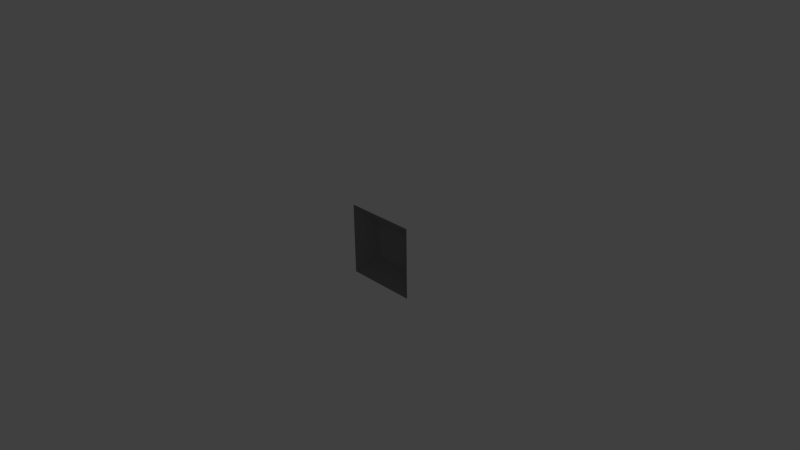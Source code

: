 # Source: block.blend  (saved by Blender 2.70.0; exported with 4.5.12 LTS)
import bpy
from mathutils import Matrix  # noqa: F401  (used for matrix-valued properties, if any)

bpy.ops.wm.read_factory_settings(use_empty=True)
scene = bpy.context.scene
scene.name = 'Scene'

# ---- collections
col_collection_1 = bpy.data.collections.new('Collection 1'); scene.collection.children.link(col_collection_1)

# ---- materials (node trees are filled in below, after node groups)
mat_material = bpy.data.materials.new('Material')
mat_material.alpha_threshold = 0.0
mat_material.use_transparent_shadow = False
mat_material.diffuse_color = (0.2598, 0.2598, 0.2598, 1.0)
mat_material.roughness = 0.5
mat_material.line_color = (0.0, 0.0, 0.0, 1.0)

# ---- material node trees

# ---- world
world_world = bpy.data.worlds.new('World'); scene.world = world_world
world_world.color = (0.05088, 0.05088, 0.05088)
world_world.use_sun_shadow = False
world_world.sun_shadow_jitter_overblur = 0.0
world_world.cycles.sampling_method = 'MANUAL'
world_world.cycles.sample_map_resolution = 256

# ---- cameras
cam_camera = bpy.data.cameras.new('Camera')
cam_camera.clip_end = 100.0
cam_camera.lens = 35.0
cam_camera.sensor_width = 32.0
cam_camera.sensor_height = 18.0
cam_camera.ortho_scale = 7.314
cam_camera.dof.focus_distance = 0.0
cam_camera.dof.aperture_fstop = 128.0

# ---- lights
light_lamp = bpy.data.lights.new('Lamp', 'POINT')
light_lamp.transmission_factor = 0.0
light_lamp.cutoff_distance = 30.0
light_lamp.energy = 100.0
light_lamp.shadow_buffer_clip_start = 1.001
light_lamp.shadow_soft_size = 0.1
light_lamp.shadow_maximum_resolution = 0.006
light_lamp.use_absolute_resolution = True
light_lamp.cycles.use_multiple_importance_sampling = False

# ---- meshes
me_cube = bpy.data.meshes.new('Cube')
me_cube.from_pydata([(0.5, 0.1093, -0.5), (0.5, 0.1093, 0.5), (-0.5, 0.1093, 0.5), (-0.5, 0.1093, -0.5), (0.25, 0.3278, -0.25), (0.25, 0.3278, 0.25), (-0.25, 0.3278, 0.25), (-0.25, 0.3278, -0.25)], [], [(4, 7, 6, 5), (0, 4, 5, 1), (1, 5, 6, 2), (2, 6, 7, 3), (4, 0, 3, 7)])
me_cube.materials.append(mat_material)
me_cube.use_remesh_preserve_volume = False
me_cube.use_remesh_preserve_attributes = False
me_cube.use_mirror_vertex_groups = False
me_cube.update()

# ---- objects
ob_cube = bpy.data.objects.new('Cube', me_cube)
ob_lamp = bpy.data.objects.new('Lamp', light_lamp)
ob_camera = bpy.data.objects.new('Camera', cam_camera)

# ---- transforms, parenting, visibility, modifiers, constraints
ob_cube.location = (0.0, 0.0, 0.0)
ob_cube.lock_rotations_4d = False
ob_cube.empty_display_type = 'ARROWS'
ob_cube.lineart.crease_threshold = 0.0
ob_lamp.location = (4.076, 1.005, 5.904)
ob_lamp.rotation_euler = (0.6503, 0.05522, 1.866)
ob_lamp.lock_rotations_4d = False
ob_lamp.empty_display_type = 'ARROWS'
ob_lamp.color = (0.0, 0.0, 0.0, 0.0)
ob_lamp.lineart.crease_threshold = 0.0
ob_camera.location = (7.481, -6.508, 5.344)
ob_camera.rotation_euler = (1.109, 0.01082, 0.8149)
ob_camera.lock_rotations_4d = False
ob_camera.empty_display_type = 'ARROWS'
ob_camera.color = (0.0, 0.0, 0.0, 0.0)
ob_camera.display_type = 'WIRE'
ob_camera.lineart.crease_threshold = 0.0

# ---- collection membership
col_collection_1.objects.link(ob_cube)
col_collection_1.objects.link(ob_lamp)
col_collection_1.objects.link(ob_camera)

# ---- scene / render settings (as saved in the file)
scene.camera = ob_camera
scene.frame_start = 1; scene.frame_end = 250; scene.frame_set(1)
scene.render.engine = 'BLENDER_EEVEE_NEXT'
scene.render.resolution_percentage = 50
scene.render.dither_intensity = 0.0
scene.cycles.use_denoising = False
scene.cycles.samples = 10
scene.cycles.sampling_pattern = 'TABULATED_SOBOL'
scene.cycles.light_sampling_threshold = 0.0
scene.cycles.use_adaptive_sampling = False
scene.cycles.use_light_tree = False
scene.cycles.blur_glossy = 0.0
scene.cycles.volume_bounces = 1
scene.cycles.pixel_filter_type = 'GAUSSIAN'
scene.cycles.sample_clamp_indirect = 0.0
scene.view_settings.view_transform = 'Standard'
bpy.context.view_layer.update()

